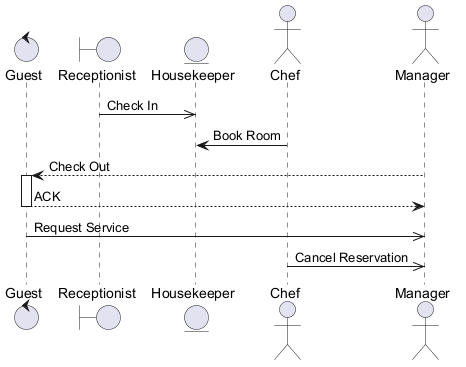

The diagram above was rendered by PlantUML. Its source (embedded in the PNG):
@startuml
skinparam backgroundColor #FFFFFF
skinparam classBackgroundColor #F3E5F5
skinparam classBorderColor #6A1B9A
control "Guest" as G
boundary "Receptionist" as R
entity "Housekeeper" as H
actor "Chef" as C
actor "Manager" as M
R ->> H : Check In
C -> H : Book Room
M --> G : Check Out
activate G
G --> M : ACK
deactivate G
G ->> M : Request Service
C ->> M : Cancel Reservation
@enduml